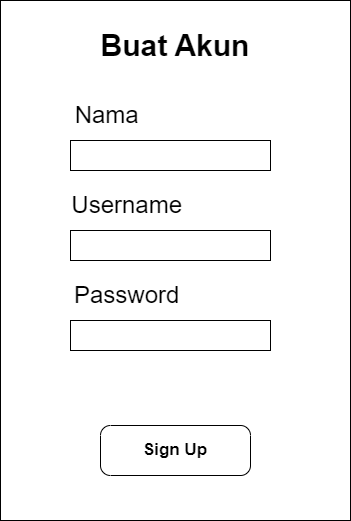

The diagram above was exported from draw.io. Its source (the exported page's mxGraphModel, read from the mxfile embedded in the PNG):
<mxGraphModel dx="1560" dy="992" grid="1" gridSize="10" guides="1" tooltips="1" connect="1" arrows="1" fold="1" page="1" pageScale="1" pageWidth="850" pageHeight="1100" math="0" shadow="0">
  <root>
    <mxCell id="0" />
    <mxCell id="1" parent="0" />
    <mxCell id="eFQy7SBSF85jJ-cobvRp-1" value="" style="rounded=0;whiteSpace=wrap;html=1;" parent="1" vertex="1">
      <mxGeometry x="200" y="100" width="350" height="520" as="geometry" />
    </mxCell>
    <mxCell id="eFQy7SBSF85jJ-cobvRp-2" value="Buat Akun" style="text;html=1;align=center;verticalAlign=middle;whiteSpace=wrap;rounded=0;fontSize=30;fontStyle=1" parent="1" vertex="1">
      <mxGeometry x="290" y="130" width="170" height="30" as="geometry" />
    </mxCell>
    <mxCell id="eFQy7SBSF85jJ-cobvRp-3" value="Username&amp;nbsp;" style="text;html=1;align=center;verticalAlign=middle;whiteSpace=wrap;rounded=0;fontSize=24;" parent="1" vertex="1">
      <mxGeometry x="260" y="290" width="140" height="30" as="geometry" />
    </mxCell>
    <mxCell id="eFQy7SBSF85jJ-cobvRp-4" value="" style="rounded=0;whiteSpace=wrap;html=1;" parent="1" vertex="1">
      <mxGeometry x="270" y="420" width="200" height="30" as="geometry" />
    </mxCell>
    <mxCell id="eFQy7SBSF85jJ-cobvRp-5" value="Password&amp;nbsp;" style="text;html=1;align=center;verticalAlign=middle;whiteSpace=wrap;rounded=0;fontSize=24;" parent="1" vertex="1">
      <mxGeometry x="260" y="380" width="140" height="30" as="geometry" />
    </mxCell>
    <mxCell id="eFQy7SBSF85jJ-cobvRp-6" value="" style="rounded=0;whiteSpace=wrap;html=1;" parent="1" vertex="1">
      <mxGeometry x="270" y="330" width="200" height="30" as="geometry" />
    </mxCell>
    <mxCell id="eFQy7SBSF85jJ-cobvRp-8" value="Sign Up" style="strokeWidth=1;shadow=0;dashed=0;align=center;html=1;shape=mxgraph.mockup.buttons.button;mainText=;buttonStyle=round;fontSize=17;fontStyle=1;whiteSpace=wrap;" parent="1" vertex="1">
      <mxGeometry x="300" y="525" width="150" height="50" as="geometry" />
    </mxCell>
    <mxCell id="eFQy7SBSF85jJ-cobvRp-10" value="Nama&amp;nbsp;" style="text;html=1;align=center;verticalAlign=middle;whiteSpace=wrap;rounded=0;fontSize=24;" parent="1" vertex="1">
      <mxGeometry x="240" y="200" width="140" height="30" as="geometry" />
    </mxCell>
    <mxCell id="eFQy7SBSF85jJ-cobvRp-12" value="" style="rounded=0;whiteSpace=wrap;html=1;" parent="1" vertex="1">
      <mxGeometry x="270" y="240" width="200" height="30" as="geometry" />
    </mxCell>
  </root>
</mxGraphModel>